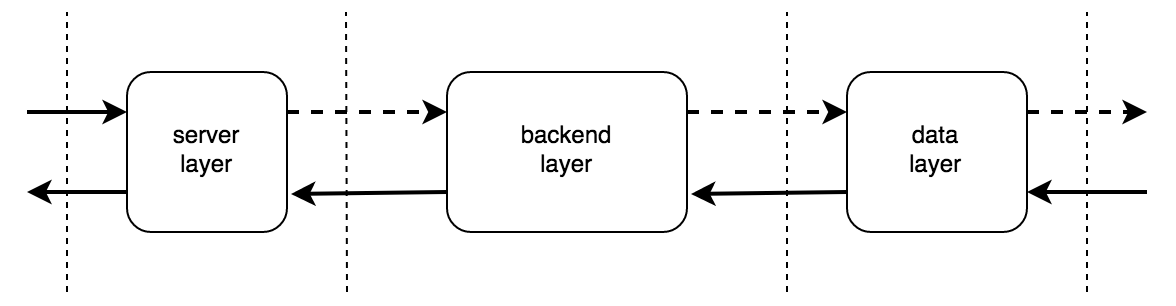

The diagram above was exported from draw.io. Its source (the exported page's mxGraphModel, read from the mxfile embedded in the PNG):
<mxGraphModel dx="1339" dy="2067" grid="1" gridSize="10" guides="1" tooltips="1" connect="1" arrows="1" fold="1" page="1" pageScale="1" pageWidth="850" pageHeight="1100" math="0" shadow="0">
  <root>
    <mxCell id="0" />
    <mxCell id="1" parent="0" />
    <mxCell id="2" value="&lt;div&gt;server&lt;/div&gt;&lt;div&gt;layer&lt;br&gt;&lt;/div&gt;" style="rounded=1;whiteSpace=wrap;html=1;" vertex="1" parent="1">
      <mxGeometry x="230" y="147.5" width="80" height="80" as="geometry" />
    </mxCell>
    <mxCell id="3" value="" style="endArrow=none;dashed=1;html=1;" edge="1" parent="1">
      <mxGeometry width="50" height="50" relative="1" as="geometry">
        <mxPoint x="200" y="257.5" as="sourcePoint" />
        <mxPoint x="200" y="117.5" as="targetPoint" />
      </mxGeometry>
    </mxCell>
    <mxCell id="4" value="" style="endArrow=none;dashed=1;html=1;" edge="1" parent="1">
      <mxGeometry width="50" height="50" relative="1" as="geometry">
        <mxPoint x="710" y="257.5" as="sourcePoint" />
        <mxPoint x="710" y="117.5" as="targetPoint" />
      </mxGeometry>
    </mxCell>
    <mxCell id="5" value="&lt;div&gt;backend&lt;/div&gt;&lt;div&gt;layer&lt;br&gt;&lt;/div&gt;" style="rounded=1;whiteSpace=wrap;html=1;" vertex="1" parent="1">
      <mxGeometry x="390" y="147.5" width="120" height="80" as="geometry" />
    </mxCell>
    <mxCell id="6" value="&lt;div&gt;data&lt;/div&gt;&lt;div&gt;layer&lt;br&gt;&lt;/div&gt;" style="rounded=1;whiteSpace=wrap;html=1;" vertex="1" parent="1">
      <mxGeometry x="590" y="147.5" width="90" height="80" as="geometry" />
    </mxCell>
    <mxCell id="7" value="" style="endArrow=classic;html=1;strokeWidth=2;endSize=6;startSize=6;entryX=0;entryY=0.25;entryDx=0;entryDy=0;dashed=1;" edge="1" target="5" parent="1">
      <mxGeometry width="50" height="50" relative="1" as="geometry">
        <mxPoint x="310" y="167.49999999999955" as="sourcePoint" />
        <mxPoint x="370" y="167.5" as="targetPoint" />
      </mxGeometry>
    </mxCell>
    <mxCell id="8" value="" style="endArrow=classic;html=1;strokeWidth=2;endSize=6;startSize=6;dashed=1;" edge="1" parent="1">
      <mxGeometry width="50" height="50" relative="1" as="geometry">
        <mxPoint x="510" y="167.49999999999955" as="sourcePoint" />
        <mxPoint x="590" y="167.49999999999955" as="targetPoint" />
      </mxGeometry>
    </mxCell>
    <mxCell id="9" value="" style="endArrow=classic;html=1;strokeWidth=2;endSize=6;startSize=6;entryX=0;entryY=0.25;entryDx=0;entryDy=0;" edge="1" target="2" parent="1">
      <mxGeometry width="50" height="50" relative="1" as="geometry">
        <mxPoint x="180" y="167.49999999999955" as="sourcePoint" />
        <mxPoint x="200.5" y="167.5" as="targetPoint" />
      </mxGeometry>
    </mxCell>
    <mxCell id="10" value="" style="endArrow=classic;html=1;strokeWidth=2;endSize=6;startSize=6;exitX=1;exitY=0.25;exitDx=0;exitDy=0;dashed=1;" edge="1" source="6" parent="1">
      <mxGeometry width="50" height="50" relative="1" as="geometry">
        <mxPoint x="710" y="167.5" as="sourcePoint" />
        <mxPoint x="740" y="167.49999999999955" as="targetPoint" />
      </mxGeometry>
    </mxCell>
    <mxCell id="11" style="edgeStyle=none;shape=flexArrow;rounded=0;orthogonalLoop=1;jettySize=auto;html=1;exitX=1;exitY=0.5;exitDx=0;exitDy=0;startSize=6;endSize=6;targetPerimeterSpacing=0;strokeColor=#000000;strokeWidth=2;" edge="1" source="6" target="6" parent="1">
      <mxGeometry relative="1" as="geometry" />
    </mxCell>
    <mxCell id="12" style="edgeStyle=none;shape=flexArrow;rounded=0;orthogonalLoop=1;jettySize=auto;html=1;exitX=1;exitY=0.5;exitDx=0;exitDy=0;startSize=6;endSize=6;targetPerimeterSpacing=0;strokeColor=#000000;strokeWidth=2;" edge="1" source="6" target="6" parent="1">
      <mxGeometry relative="1" as="geometry" />
    </mxCell>
    <mxCell id="13" value="" style="endArrow=classic;html=1;strokeWidth=2;endSize=6;startSize=6;entryX=1;entryY=0.75;entryDx=0;entryDy=0;" edge="1" target="6" parent="1">
      <mxGeometry width="50" height="50" relative="1" as="geometry">
        <mxPoint x="740" y="207.49999999999955" as="sourcePoint" />
        <mxPoint x="760" y="257.5" as="targetPoint" />
      </mxGeometry>
    </mxCell>
    <mxCell id="14" value="" style="endArrow=classic;html=1;strokeWidth=2;endSize=6;startSize=6;" edge="1" parent="1">
      <mxGeometry width="50" height="50" relative="1" as="geometry">
        <mxPoint x="590" y="207.49999999999955" as="sourcePoint" />
        <mxPoint x="511.9999999999998" y="208.5" as="targetPoint" />
      </mxGeometry>
    </mxCell>
    <mxCell id="15" value="" style="endArrow=classic;html=1;strokeWidth=2;endSize=6;startSize=6;" edge="1" parent="1">
      <mxGeometry width="50" height="50" relative="1" as="geometry">
        <mxPoint x="389.9999999999998" y="207.49999999999955" as="sourcePoint" />
        <mxPoint x="311.9999999999998" y="208.5" as="targetPoint" />
      </mxGeometry>
    </mxCell>
    <mxCell id="16" value="" style="endArrow=classic;html=1;strokeWidth=2;endSize=6;startSize=6;exitX=0;exitY=0.75;exitDx=0;exitDy=0;" edge="1" source="2" parent="1">
      <mxGeometry width="50" height="50" relative="1" as="geometry">
        <mxPoint x="200" y="207.5" as="sourcePoint" />
        <mxPoint x="180" y="207.49999999999955" as="targetPoint" />
      </mxGeometry>
    </mxCell>
    <mxCell id="17" value="" style="endArrow=none;dashed=1;html=1;" edge="1" parent="1">
      <mxGeometry width="50" height="50" relative="1" as="geometry">
        <mxPoint x="340" y="257.5" as="sourcePoint" />
        <mxPoint x="339.4999999999998" y="117.5" as="targetPoint" />
      </mxGeometry>
    </mxCell>
    <mxCell id="18" value="" style="endArrow=none;dashed=1;html=1;" edge="1" parent="1">
      <mxGeometry width="50" height="50" relative="1" as="geometry">
        <mxPoint x="560" y="257.5" as="sourcePoint" />
        <mxPoint x="560" y="117.5" as="targetPoint" />
      </mxGeometry>
    </mxCell>
  </root>
</mxGraphModel>